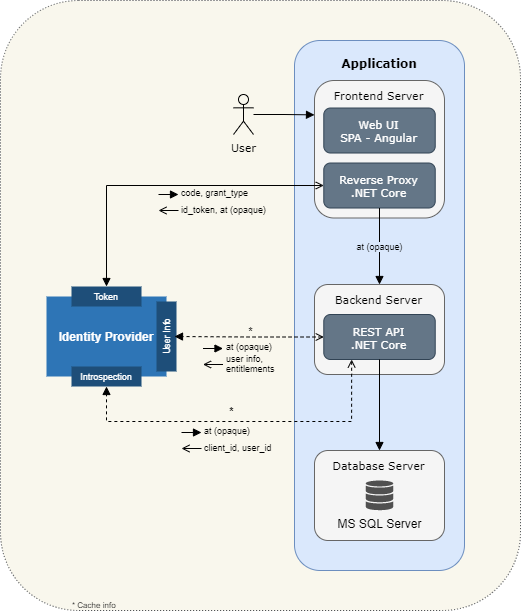

The diagram above was exported from draw.io. Its source (the exported page's mxGraphModel, read from the mxfile embedded in the PNG):
<mxGraphModel dx="1422" dy="822" grid="1" gridSize="10" guides="1" tooltips="1" connect="1" arrows="1" fold="1" page="1" pageScale="1" pageWidth="1169" pageHeight="827" math="0" shadow="0">
  <root>
    <mxCell id="2Hi0oEIkU8z1PU-sJLp9-0" />
    <mxCell id="2Hi0oEIkU8z1PU-sJLp9-1" parent="2Hi0oEIkU8z1PU-sJLp9-0" />
    <mxCell id="2aoVSijfqfj5_5_CXbk1-2" value="" style="rounded=1;whiteSpace=wrap;html=1;fontSize=11;fillColor=#f9f7ed;dashed=1;dashPattern=1 2;strokeColor=#36393d;" vertex="1" parent="2Hi0oEIkU8z1PU-sJLp9-1">
      <mxGeometry x="330" y="109" width="520" height="610" as="geometry" />
    </mxCell>
    <mxCell id="uHQYlAWlFUmAm9H1kBXU-0" value="User" style="shape=umlActor;verticalLabelPosition=bottom;verticalAlign=top;html=1;outlineConnect=0;fontFamily=Verdana;fontSize=11;fillColor=none;" parent="2Hi0oEIkU8z1PU-sJLp9-1" vertex="1">
      <mxGeometry x="563" y="203" width="20" height="40" as="geometry" />
    </mxCell>
    <mxCell id="UepbZwBGh5Ezr1qMkNEQ-7" value="" style="group;" parent="2Hi0oEIkU8z1PU-sJLp9-1" vertex="1" connectable="0">
      <mxGeometry x="376" y="395" width="130" height="100" as="geometry" />
    </mxCell>
    <mxCell id="V8HRcY84vzTtMPgYRQV_-3" value="" style="group;" parent="UepbZwBGh5Ezr1qMkNEQ-7" vertex="1" connectable="0">
      <mxGeometry width="130" height="90" as="geometry" />
    </mxCell>
    <mxCell id="U25CbkwEJuwUHt_DgWpu-0" value="Identity Provider" style="rounded=0;whiteSpace=wrap;html=1;strokeColor=none;fontColor=#FFFFFF;fontStyle=1;fillColor=#2E75B6;" parent="V8HRcY84vzTtMPgYRQV_-3" vertex="1">
      <mxGeometry y="10" width="120" height="80" as="geometry" />
    </mxCell>
    <mxCell id="V8HRcY84vzTtMPgYRQV_-2" value="User Info" style="rounded=0;whiteSpace=wrap;html=1;fontColor=#FFFFFF;strokeColor=none;fontSize=9;rotation=-90;fillColor=#1E4E79;" parent="V8HRcY84vzTtMPgYRQV_-3" vertex="1">
      <mxGeometry x="85" y="40" width="70" height="20" as="geometry" />
    </mxCell>
    <mxCell id="UepbZwBGh5Ezr1qMkNEQ-6" value="Token" style="rounded=0;whiteSpace=wrap;html=1;fontColor=#FFFFFF;strokeColor=none;fontSize=9;fillColor=#1E4E79;" parent="V8HRcY84vzTtMPgYRQV_-3" vertex="1">
      <mxGeometry x="25" width="70" height="20" as="geometry" />
    </mxCell>
    <mxCell id="V8HRcY84vzTtMPgYRQV_-0" value="Introspection" style="rounded=0;whiteSpace=wrap;html=1;fontColor=#FFFFFF;strokeColor=none;fontSize=9;fillColor=#1E4E79;" parent="UepbZwBGh5Ezr1qMkNEQ-7" vertex="1">
      <mxGeometry x="25" y="80" width="70" height="20" as="geometry" />
    </mxCell>
    <mxCell id="HNBJ5BPG7owWw0c1H-8E-36" value="" style="group;" parent="2Hi0oEIkU8z1PU-sJLp9-1" vertex="1" connectable="0">
      <mxGeometry x="624" y="149" width="170" height="530" as="geometry" />
    </mxCell>
    <mxCell id="HNBJ5BPG7owWw0c1H-8E-33" value="" style="group;" parent="HNBJ5BPG7owWw0c1H-8E-36" vertex="1" connectable="0">
      <mxGeometry width="170" height="530" as="geometry" />
    </mxCell>
    <mxCell id="HNBJ5BPG7owWw0c1H-8E-34" value="" style="rounded=1;whiteSpace=wrap;html=1;fillColor=#dae8fc;fontSize=9;strokeColor=#6c8ebf;" parent="HNBJ5BPG7owWw0c1H-8E-33" vertex="1">
      <mxGeometry width="170" height="530" as="geometry" />
    </mxCell>
    <mxCell id="HNBJ5BPG7owWw0c1H-8E-35" value="Application" style="text;html=1;strokeColor=none;fillColor=none;align=center;verticalAlign=middle;whiteSpace=wrap;rounded=0;fontFamily=Verdana;fontSize=12;fontStyle=1;" parent="HNBJ5BPG7owWw0c1H-8E-33" vertex="1">
      <mxGeometry x="14.166666666666668" y="13.25" width="141.66666666666666" height="19.875" as="geometry" />
    </mxCell>
    <mxCell id="HNBJ5BPG7owWw0c1H-8E-6" value="" style="group;" parent="HNBJ5BPG7owWw0c1H-8E-36" vertex="1" connectable="0">
      <mxGeometry x="20" y="244" width="130" height="90" as="geometry" />
    </mxCell>
    <mxCell id="UepbZwBGh5Ezr1qMkNEQ-2" value="" style="rounded=1;whiteSpace=wrap;html=1;fontFamily=Verdana;fontSize=11;fillColor=#f5f5f5;strokeColor=#666666;fontColor=#333333;" parent="HNBJ5BPG7owWw0c1H-8E-6" vertex="1">
      <mxGeometry width="130" height="90" as="geometry" />
    </mxCell>
    <mxCell id="UepbZwBGh5Ezr1qMkNEQ-3" value="Backend Server" style="text;html=1;strokeColor=none;fillColor=none;align=center;verticalAlign=middle;whiteSpace=wrap;rounded=0;fontFamily=Verdana;fontSize=11;" parent="HNBJ5BPG7owWw0c1H-8E-6" vertex="1">
      <mxGeometry x="9.285714285714278" y="7.5" width="111.42857142857143" height="15" as="geometry" />
    </mxCell>
    <mxCell id="UepbZwBGh5Ezr1qMkNEQ-4" value="REST API&lt;br&gt;.NET Core" style="rounded=1;whiteSpace=wrap;html=1;fontFamily=Verdana;fontSize=11;fillColor=#647687;strokeColor=#314354;fontColor=#ffffff;" parent="HNBJ5BPG7owWw0c1H-8E-6" vertex="1">
      <mxGeometry x="9.285714285714278" y="30" width="111.42857142857143" height="45" as="geometry" />
    </mxCell>
    <mxCell id="HNBJ5BPG7owWw0c1H-8E-7" value="" style="group;" parent="HNBJ5BPG7owWw0c1H-8E-36" vertex="1" connectable="0">
      <mxGeometry x="20" y="410" width="130" height="90" as="geometry" />
    </mxCell>
    <mxCell id="HNBJ5BPG7owWw0c1H-8E-8" value="" style="rounded=1;whiteSpace=wrap;html=1;fontFamily=Verdana;fontSize=11;fillColor=#f5f5f5;strokeColor=#666666;fontColor=#333333;" parent="HNBJ5BPG7owWw0c1H-8E-7" vertex="1">
      <mxGeometry width="130" height="90" as="geometry" />
    </mxCell>
    <mxCell id="HNBJ5BPG7owWw0c1H-8E-9" value="Database Server" style="text;html=1;strokeColor=none;fillColor=none;align=center;verticalAlign=middle;whiteSpace=wrap;rounded=0;fontFamily=Verdana;fontSize=11;" parent="HNBJ5BPG7owWw0c1H-8E-7" vertex="1">
      <mxGeometry x="9.285714285714278" y="7.5" width="111.42857142857143" height="15" as="geometry" />
    </mxCell>
    <mxCell id="HNBJ5BPG7owWw0c1H-8E-11" value="MS SQL Server" style="shadow=0;dashed=0;html=1;strokeColor=none;fillColor=#505050;labelPosition=center;verticalLabelPosition=bottom;verticalAlign=top;outlineConnect=0;align=center;shape=mxgraph.office.databases.database_mini_3;" parent="HNBJ5BPG7owWw0c1H-8E-7" vertex="1">
      <mxGeometry x="51.2" y="30" width="27.61" height="30" as="geometry" />
    </mxCell>
    <mxCell id="HNBJ5BPG7owWw0c1H-8E-12" style="edgeStyle=orthogonalEdgeStyle;rounded=0;orthogonalLoop=1;jettySize=auto;html=1;entryX=0.5;entryY=0;entryDx=0;entryDy=0;labelBackgroundColor=#ffffff;startArrow=none;startFill=0;fontSize=9;fontColor=#000000;endArrow=block;endFill=1;" parent="HNBJ5BPG7owWw0c1H-8E-36" source="UepbZwBGh5Ezr1qMkNEQ-4" target="HNBJ5BPG7owWw0c1H-8E-8" edge="1">
      <mxGeometry x="20" y="40" as="geometry" />
    </mxCell>
    <mxCell id="YmowJaxPKPsExutVPZck-1" value="" style="rounded=1;whiteSpace=wrap;html=1;fontFamily=Verdana;fontSize=11;fillColor=#f5f5f5;strokeColor=#666666;fontColor=#333333;" parent="HNBJ5BPG7owWw0c1H-8E-36" vertex="1">
      <mxGeometry x="20" y="40" width="130" height="137.5" as="geometry" />
    </mxCell>
    <mxCell id="YmowJaxPKPsExutVPZck-2" value="Frontend Server" style="text;html=1;strokeColor=none;fillColor=none;align=center;verticalAlign=middle;whiteSpace=wrap;rounded=0;fontFamily=Verdana;fontSize=11;" parent="HNBJ5BPG7owWw0c1H-8E-36" vertex="1">
      <mxGeometry x="29.285714285714278" y="47.5" width="111.42857142857144" height="14.999999999999998" as="geometry" />
    </mxCell>
    <mxCell id="YmowJaxPKPsExutVPZck-3" value="Web UI&lt;br&gt;SPA - Angular" style="rounded=1;whiteSpace=wrap;html=1;fontFamily=Verdana;fontSize=11;fillColor=#647687;strokeColor=#314354;fontColor=#ffffff;" parent="HNBJ5BPG7owWw0c1H-8E-36" vertex="1">
      <mxGeometry x="29.285714285714278" y="67.505" width="111.42857142857144" height="45" as="geometry" />
    </mxCell>
    <mxCell id="YmowJaxPKPsExutVPZck-4" value="Reverse Proxy&lt;br&gt;.NET Core" style="rounded=1;whiteSpace=wrap;html=1;fontFamily=Verdana;fontSize=11;fillColor=#647687;strokeColor=#314354;fontColor=#ffffff;" parent="HNBJ5BPG7owWw0c1H-8E-36" vertex="1">
      <mxGeometry x="29.285714285714278" y="122.505" width="111.42857142857144" height="45" as="geometry" />
    </mxCell>
    <mxCell id="UepbZwBGh5Ezr1qMkNEQ-5" value="&lt;span style=&quot;&quot;&gt;at (opaque)&lt;/span&gt;" style="edgeStyle=orthogonalEdgeStyle;rounded=0;orthogonalLoop=1;jettySize=auto;html=1;entryX=0.5;entryY=0;entryDx=0;entryDy=0;labelBackgroundColor=#DAE8FC;fontSize=9;endArrow=block;endFill=1;" parent="HNBJ5BPG7owWw0c1H-8E-36" source="YmowJaxPKPsExutVPZck-4" target="UepbZwBGh5Ezr1qMkNEQ-2" edge="1">
      <mxGeometry x="20" y="40" as="geometry" />
    </mxCell>
    <mxCell id="YmowJaxPKPsExutVPZck-9" style="edgeStyle=orthogonalEdgeStyle;rounded=0;orthogonalLoop=1;jettySize=auto;html=1;labelBackgroundColor=none;fontSize=9;fontColor=#FFFFFF;startArrow=open;startFill=0;entryX=0.5;entryY=0;entryDx=0;entryDy=0;endArrow=block;endFill=1;" parent="2Hi0oEIkU8z1PU-sJLp9-1" source="YmowJaxPKPsExutVPZck-4" target="UepbZwBGh5Ezr1qMkNEQ-6" edge="1">
      <mxGeometry relative="1" as="geometry">
        <mxPoint x="508" y="423" as="targetPoint" />
      </mxGeometry>
    </mxCell>
    <mxCell id="UepbZwBGh5Ezr1qMkNEQ-9" value="*" style="edgeStyle=orthogonalEdgeStyle;rounded=0;orthogonalLoop=1;jettySize=auto;html=1;exitX=0.25;exitY=1;exitDx=0;exitDy=0;entryX=0.5;entryY=1;entryDx=0;entryDy=0;labelBackgroundColor=none;startArrow=open;startFill=0;fontSize=11;fontColor=#000000;dashed=1;endArrow=block;endFill=1;fontStyle=1" parent="2Hi0oEIkU8z1PU-sJLp9-1" source="UepbZwBGh5Ezr1qMkNEQ-4" target="V8HRcY84vzTtMPgYRQV_-0" edge="1">
      <mxGeometry x="0.0646" y="-10" relative="1" as="geometry">
        <mxPoint as="offset" />
        <Array as="points">
          <mxPoint x="681" y="530" />
          <mxPoint x="436" y="530" />
        </Array>
      </mxGeometry>
    </mxCell>
    <mxCell id="HNBJ5BPG7owWw0c1H-8E-67" value="* Cache info" style="text;html=1;strokeColor=none;fillColor=none;align=left;verticalAlign=middle;whiteSpace=wrap;rounded=0;fontSize=8;fontColor=#000000;" parent="2Hi0oEIkU8z1PU-sJLp9-1" vertex="1">
      <mxGeometry x="400" y="709" width="130" height="10" as="geometry" />
    </mxCell>
    <mxCell id="1K7PvkGsUzvbJ2iKAnMx-8" value="" style="group" parent="2Hi0oEIkU8z1PU-sJLp9-1" vertex="1" connectable="0">
      <mxGeometry x="511" y="534" width="110" height="27" as="geometry" />
    </mxCell>
    <mxCell id="1K7PvkGsUzvbJ2iKAnMx-9" value="" style="endArrow=block;html=1;fontSize=9;fontColor=#000000;endFill=1;" parent="1K7PvkGsUzvbJ2iKAnMx-8" edge="1">
      <mxGeometry width="50" height="50" relative="1" as="geometry">
        <mxPoint y="7" as="sourcePoint" />
        <mxPoint x="20" y="7" as="targetPoint" />
      </mxGeometry>
    </mxCell>
    <mxCell id="1K7PvkGsUzvbJ2iKAnMx-10" value="" style="endArrow=open;html=1;fontSize=9;fontColor=#000000;endFill=0;" parent="1K7PvkGsUzvbJ2iKAnMx-8" edge="1">
      <mxGeometry width="50" height="50" relative="1" as="geometry">
        <mxPoint x="20" y="23" as="sourcePoint" />
        <mxPoint y="23" as="targetPoint" />
      </mxGeometry>
    </mxCell>
    <mxCell id="1K7PvkGsUzvbJ2iKAnMx-11" value="at (opaque)" style="text;html=1;strokeColor=none;fillColor=none;align=left;verticalAlign=middle;whiteSpace=wrap;rounded=0;fontSize=9;fontColor=#000000;" parent="1K7PvkGsUzvbJ2iKAnMx-8" vertex="1">
      <mxGeometry x="21" width="60" height="10" as="geometry" />
    </mxCell>
    <mxCell id="1K7PvkGsUzvbJ2iKAnMx-12" value="client_id, user_id" style="text;html=1;strokeColor=none;fillColor=none;align=left;verticalAlign=middle;whiteSpace=wrap;rounded=0;fontSize=9;fontColor=#000000;" parent="1K7PvkGsUzvbJ2iKAnMx-8" vertex="1">
      <mxGeometry x="21" y="17" width="89" height="10" as="geometry" />
    </mxCell>
    <mxCell id="1K7PvkGsUzvbJ2iKAnMx-14" value="" style="group" parent="2Hi0oEIkU8z1PU-sJLp9-1" vertex="1" connectable="0">
      <mxGeometry x="488" y="296" width="110" height="27" as="geometry" />
    </mxCell>
    <mxCell id="1K7PvkGsUzvbJ2iKAnMx-15" value="" style="endArrow=block;html=1;fontSize=9;fontColor=#000000;endFill=1;" parent="1K7PvkGsUzvbJ2iKAnMx-14" edge="1">
      <mxGeometry width="50" height="50" relative="1" as="geometry">
        <mxPoint y="7" as="sourcePoint" />
        <mxPoint x="20" y="7" as="targetPoint" />
      </mxGeometry>
    </mxCell>
    <mxCell id="1K7PvkGsUzvbJ2iKAnMx-16" value="" style="endArrow=open;html=1;fontSize=9;fontColor=#000000;endFill=0;" parent="1K7PvkGsUzvbJ2iKAnMx-14" edge="1">
      <mxGeometry width="50" height="50" relative="1" as="geometry">
        <mxPoint x="20" y="23" as="sourcePoint" />
        <mxPoint y="23" as="targetPoint" />
      </mxGeometry>
    </mxCell>
    <mxCell id="1K7PvkGsUzvbJ2iKAnMx-17" value="code, grant_type" style="text;html=1;strokeColor=none;fillColor=none;align=left;verticalAlign=middle;whiteSpace=wrap;rounded=0;fontSize=9;fontColor=#000000;" parent="1K7PvkGsUzvbJ2iKAnMx-14" vertex="1">
      <mxGeometry x="21" width="89" height="10" as="geometry" />
    </mxCell>
    <mxCell id="1K7PvkGsUzvbJ2iKAnMx-18" value="id_token, at (opaque)" style="text;html=1;strokeColor=none;fillColor=none;align=left;verticalAlign=middle;whiteSpace=wrap;rounded=0;fontSize=9;fontColor=#000000;" parent="1K7PvkGsUzvbJ2iKAnMx-14" vertex="1">
      <mxGeometry x="21" y="17" width="89" height="10" as="geometry" />
    </mxCell>
    <mxCell id="uHQYlAWlFUmAm9H1kBXU-3" style="edgeStyle=orthogonalEdgeStyle;rounded=0;orthogonalLoop=1;jettySize=auto;html=1;labelBackgroundColor=none;fontSize=9;fontColor=#FFFFFF;entryX=0;entryY=0.25;entryDx=0;entryDy=0;endArrow=block;endFill=1;" parent="2Hi0oEIkU8z1PU-sJLp9-1" source="uHQYlAWlFUmAm9H1kBXU-0" target="YmowJaxPKPsExutVPZck-1" edge="1">
      <mxGeometry relative="1" as="geometry">
        <mxPoint x="548" y="223" as="targetPoint" />
      </mxGeometry>
    </mxCell>
    <mxCell id="1K7PvkGsUzvbJ2iKAnMx-30" value="" style="endArrow=block;html=1;fontSize=9;fontColor=#000000;endFill=1;" parent="2Hi0oEIkU8z1PU-sJLp9-1" edge="1">
      <mxGeometry width="50" height="50" relative="1" as="geometry">
        <mxPoint x="532.5" y="457" as="sourcePoint" />
        <mxPoint x="552.5" y="457" as="targetPoint" />
      </mxGeometry>
    </mxCell>
    <mxCell id="1K7PvkGsUzvbJ2iKAnMx-31" value="" style="endArrow=open;html=1;fontSize=9;fontColor=#000000;endFill=0;" parent="2Hi0oEIkU8z1PU-sJLp9-1" edge="1">
      <mxGeometry width="50" height="50" relative="1" as="geometry">
        <mxPoint x="552.5" y="473" as="sourcePoint" />
        <mxPoint x="532.5" y="473" as="targetPoint" />
      </mxGeometry>
    </mxCell>
    <mxCell id="1K7PvkGsUzvbJ2iKAnMx-32" value="at (opaque)" style="text;html=1;strokeColor=none;fillColor=none;align=left;verticalAlign=middle;whiteSpace=wrap;rounded=0;fontSize=9;fontColor=#000000;" parent="2Hi0oEIkU8z1PU-sJLp9-1" vertex="1">
      <mxGeometry x="553.5" y="450" width="60" height="10" as="geometry" />
    </mxCell>
    <mxCell id="1K7PvkGsUzvbJ2iKAnMx-33" value="user info, entitlements" style="text;html=1;strokeColor=none;fillColor=none;align=left;verticalAlign=middle;whiteSpace=wrap;rounded=0;fontSize=9;fontColor=#000000;" parent="2Hi0oEIkU8z1PU-sJLp9-1" vertex="1">
      <mxGeometry x="553.5" y="467" width="59" height="10" as="geometry" />
    </mxCell>
    <mxCell id="2aoVSijfqfj5_5_CXbk1-0" value="*" style="edgeStyle=orthogonalEdgeStyle;rounded=0;orthogonalLoop=1;jettySize=auto;html=1;entryX=0.5;entryY=0.9;entryDx=0;entryDy=0;entryPerimeter=0;endArrow=block;endFill=1;startArrow=open;startFill=0;dashed=1;labelBackgroundColor=none;" edge="1" parent="2Hi0oEIkU8z1PU-sJLp9-1" source="UepbZwBGh5Ezr1qMkNEQ-4" target="V8HRcY84vzTtMPgYRQV_-2">
      <mxGeometry x="-0.0102" y="-5" relative="1" as="geometry">
        <mxPoint as="offset" />
      </mxGeometry>
    </mxCell>
  </root>
</mxGraphModel>